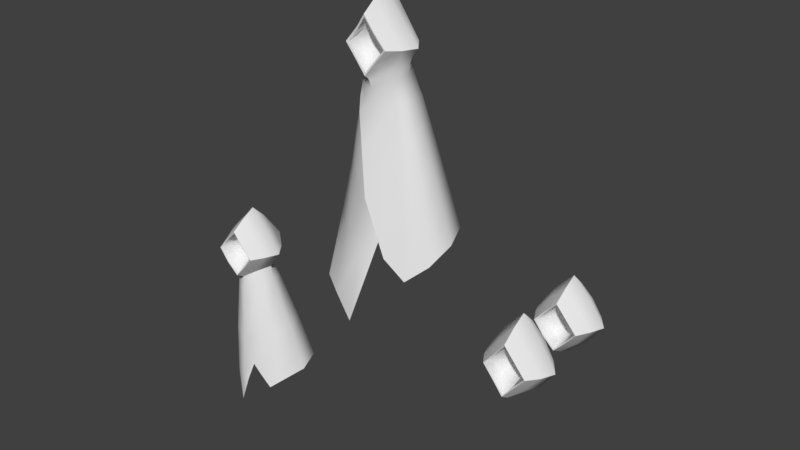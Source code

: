 # Source: human2.blend  (saved by Blender 2.79.0; exported with 4.5.12 LTS)
import bpy
from mathutils import Matrix  # noqa: F401  (used for matrix-valued properties, if any)

bpy.ops.wm.read_factory_settings(use_empty=True)
scene = bpy.context.scene
scene.name = 'Scene'

# ---- collections
col_collection_1 = bpy.data.collections.new('Collection 1'); scene.collection.children.link(col_collection_1)

# ---- node groups
ng_auto_smooth = bpy.data.node_groups.new('Auto Smooth', 'GeometryNodeTree')
_s = ng_auto_smooth.interface.new_socket(name='Geometry', in_out='OUTPUT', socket_type='NodeSocketGeometry')
_s = ng_auto_smooth.interface.new_socket(name='Geometry', in_out='INPUT', socket_type='NodeSocketGeometry')
_s = ng_auto_smooth.interface.new_socket(name='Angle', in_out='INPUT', socket_type='NodeSocketFloat')
_s.subtype = 'ANGLE'
_s.min_value = 0.0
_s.max_value = 3.142
ng_auto_smooth.is_modifier = True
_N = ng_auto_smooth.nodes; _L = ng_auto_smooth.links
n0 = _N.new('NodeGroupOutput'); n0.name = 'Group Output'; n0.location = (480, -100)
n1 = _N.new('NodeGroupInput'); n1.name = 'Group Input'; n1.location = (-420, -300)
n2 = _N.new('NodeGroupInput'); n2.name = 'Group Input.001'; n2.location = (-60, -100)
n3 = _N.new('GeometryNodeSetShadeSmooth'); n3.name = 'Set Shade Smooth'; n3.location = (120, -100)
n3.domain = 'EDGE'
n4 = _N.new('GeometryNodeSetShadeSmooth'); n4.name = 'Set Shade Smooth.001'; n4.location = (300, -100)
n5 = _N.new('GeometryNodeInputMeshEdgeAngle'); n5.name = 'Edge Angle'; n5.location = (-420, -220)
n6 = _N.new('GeometryNodeInputEdgeSmooth'); n6.name = 'Is Edge Smooth'; n6.location = (-60, -160)
n7 = _N.new('GeometryNodeInputShadeSmooth'); n7.name = 'Is Face Smooth'; n7.location = (-240, -340)
n8 = _N.new('FunctionNodeBooleanMath'); n8.name = 'Boolean Math'; n8.location = (-60, -220)
n9 = _N.new('FunctionNodeCompare'); n9.name = 'Compare'; n9.location = (-240, -180)
n9.operation = 'LESS_EQUAL'
_L.new(n5.outputs[0], n9.inputs[0])
_L.new(n4.outputs[0], n0.inputs[0])
_L.new(n1.outputs[1], n9.inputs[1])
_L.new(n9.outputs[0], n8.inputs[0])
_L.new(n7.outputs[0], n8.inputs[1])
_L.new(n2.outputs[0], n3.inputs[0])
_L.new(n6.outputs[0], n3.inputs[1])
_L.new(n3.outputs[0], n4.inputs[0])
_L.new(n8.outputs[0], n3.inputs[2])
n0.is_active_output = True

# ---- world
world_world = bpy.data.worlds.new('World'); scene.world = world_world
world_world.color = (0.05088, 0.05088, 0.05088)
world_world.use_sun_shadow = False
world_world.sun_shadow_jitter_overblur = 0.0
world_world.cycles.sampling_method = 'MANUAL'

# ---- meshes
me_plane_004 = bpy.data.meshes.new('Plane.004')
me_plane_004.from_pydata([(0.4047, -0.4736, 0.06905), (1.421, -0.006008, 0.003654), (0.386, -1.068, -0.4408), (0.8555, -0.006407, -0.7528), (0.3859, -1.067, 0.5975), (0.7498, -0.006341, 1.074), (1.186, -0.5839, 0.02018), (0.6004, -0.6428, -0.6811), (0.5956, -0.6365, 0.8599), (0.9384, 0.6246, 0.04579), (0.4966, 0.661, -0.5659), (0.4896, 0.6517, 0.7746), (0.4165, -1.087, -0.4642), (0.8703, -1.067, 0.0616), (0.4164, -1.086, 0.6203), (0.345, -0.6808, -0.4387), (0.815, -1.049, 0.06609), (0.3463, -0.6798, 0.5906), (0.2766, -0.4741, -0.2203), (0.6324, -0.7985, 0.06654), (0.2617, -0.4727, 0.3792), (0.4851, -0.4235, -0.9128), (0.4276, 0.4652, -0.7602), (-0.3943, -0.4737, 0.06915), (-1.421, -0.006008, 0.003654), (-0.386, -1.068, -0.4408), (-0.8555, -0.006407, -0.7528), (-0.3859, -1.067, 0.5975), (-0.7498, -0.006341, 1.074), (-1.186, -0.5839, 0.02018), (-0.6004, -0.6428, -0.6811), (-0.5956, -0.6365, 0.8599), (-0.9384, 0.6246, 0.04579), (-0.4966, 0.661, -0.5659), (-0.4896, 0.6517, 0.7746), (0.0007665, -0.5492, -0.3743), (0.0007183, -0.5604, 0.5412), (0.0, -0.005686, 1.922), (0.0, 1.451, 0.0523), (-6.241e-14, -0.278, 0.07167), (-9.303e-11, -0.7455, -1.208), (-6.769e-13, -0.558, 1.598), (0.0, 0.5923, 1.338), (0.0, 0.6836, -0.9472), (-0.4165, -1.087, -0.4642), (-0.8703, -1.067, 0.0616), (-0.4164, -1.086, 0.6203), (-2.677e-10, -1.112, 1.171), (-2.956e-10, -1.112, -0.9708), (-0.345, -0.6808, -0.4387), (-0.815, -1.049, 0.06609), (-0.3463, -0.6798, 0.5906), (-3.084e-10, -1.094, 1.106), (-3.349e-10, -1.094, -0.9067), (-0.2331, -0.4747, -0.2477), (-0.6324, -0.7985, 0.06654), (-0.2372, -0.473, 0.3905), (-3.215e-10, -0.7662, 0.7307), (-3.515e-10, -0.7995, -0.57), (-0.4843, -0.4222, -0.9142), (-0.4333, 0.4813, -0.7442)], [], [(39, 0, 20), (9, 10, 38), (7, 3, 1, 6), (8, 5, 37, 41), (40, 21, 7), (42, 11, 38), (6, 1, 5, 8), (13, 6, 8, 14), (10, 22, 43), (11, 5, 1, 9), (48, 40, 7, 12), (14, 8, 41, 47), (12, 7, 6, 13), (1, 3, 10, 9), (38, 11, 9), (38, 10, 43), (37, 5, 11, 42), (16, 2, 12, 13), (52, 4, 14, 47), (2, 53, 48, 12), (4, 16, 13, 14), (19, 15, 2, 16), (57, 17, 52), (15, 53, 2), (17, 19, 16, 4), (0, 18, 15, 19), (36, 20, 17, 57), (18, 35, 58, 15), (20, 0, 19, 17), (22, 10, 3), (7, 21, 3), (54, 35, 18, 39), (39, 56, 23), (32, 38, 33), (30, 29, 24, 26), (31, 41, 37, 28), (40, 30, 59), (42, 38, 34), (29, 31, 28, 24), (45, 46, 31, 29), (33, 43, 60), (34, 32, 24, 28), (48, 44, 30, 40), (46, 47, 41, 31), (44, 45, 29, 30), (24, 32, 33, 26), (38, 32, 34), (38, 43, 33), (37, 42, 34, 28), (50, 45, 44, 25), (52, 47, 46, 27), (25, 44, 48, 53), (27, 46, 45, 50), (55, 50, 25, 49), (57, 52, 51), (49, 25, 53), (51, 27, 50, 55), (23, 55, 49, 54), (36, 57, 51, 56), (54, 49, 58, 35), (56, 51, 55, 23), (60, 26, 33), (30, 26, 59), (56, 39, 20, 36), (23, 54, 39), (0, 39, 18), (51, 52, 27), (52, 17, 4), (53, 15, 58), (53, 58, 49)])
me_plane_004.polygons.foreach_set('use_smooth', [True] * 70)
_k = set([(1, 6), (1, 9), (2, 16), (2, 53), (3, 21), (3, 22), (4, 16), (4, 52), (6, 13), (9, 38), (12, 13), (12, 48), (13, 14), (14, 47), (21, 40), (22, 43), (24, 29), (24, 32), (25, 50), (25, 53), (26, 59), (26, 60), (27, 50), (27, 52), (29, 45), (32, 38), (37, 42), (38, 42), (40, 59), (43, 60), (44, 45), (44, 48), (45, 46), (46, 47)])
me_plane_004.attributes.new('sharp_edge', 'BOOLEAN', 'EDGE').data.foreach_set('value', [ (min(e.vertices), max(e.vertices)) in _k for e in me_plane_004.edges])
me_plane_004.use_remesh_preserve_volume = False
me_plane_004.use_remesh_preserve_attributes = False
me_plane_004.use_mirror_vertex_groups = False
me_plane_004.update()
me_plane_003 = bpy.data.meshes.new('Plane.003')
me_plane_003.from_pydata([(0.4142, -0.4695, 0.002666), (1.421, -0.006008, 0.001584), (0.4265, -1.131, -0.4988), (0.8555, -0.006407, -0.7528), (0.4264, -1.13, 0.5019), (0.7498, -0.006341, 0.9633), (1.19, -0.582, 0.001622), (0.6312, -0.6173, -0.72), (0.6252, -0.6115, 0.7697), (0.9384, 0.6246, 0.001728), (0.4966, 0.661, -0.5659), (0.4896, 0.6517, 0.6297), (0.9114, 0.06523, -1.412), (0.4602, -1.151, -0.5246), (0.9, -1.126, 0.001577), (0.4601, -1.151, 0.5277), (0.3423, -0.655, -0.4483), (0.8457, -1.106, 0.001594), (0.342, -0.6544, 0.4519), (0.1473, -0.4578, -0.3411), (0.6654, -0.7864, 0.001803), (0.1468, -0.4563, 0.3457), (0.492, -0.4133, -0.9269), (0.4276, 0.4652, -0.7602), (0.71, -0.4732, -1.54), (0.6863, 0.6553, -1.444), (-0.4142, -0.4695, 0.002666), (-1.421, -0.006008, 0.001584), (-0.4265, -1.131, -0.4988), (-0.8555, -0.006407, -0.7528), (-0.4264, -1.13, 0.5019), (-0.7498, -0.006341, 0.9633), (-1.19, -0.582, 0.001622), (-0.6312, -0.6173, -0.72), (-0.6252, -0.6115, 0.7697), (-0.9384, 0.6246, 0.001728), (-0.4966, 0.661, -0.5659), (-0.4896, 0.6517, 0.6297), (0.0, -0.49, -0.4429), (0.0, -0.4887, 0.4467), (-0.9904, 0.07627, -1.773), (0.0, -0.005686, 1.726), (0.0, 1.451, 0.001574), (0.0, -0.4774, 0.004303), (0.0, -0.7405, -1.224), (0.0, -0.558, 1.403), (0.0, 0.5923, 1.143), (0.0, 0.6836, -0.9472), (-0.4602, -1.151, -0.5246), (-0.9, -1.126, 0.001577), (-0.4601, -1.151, 0.5277), (0.0, -1.111, 1.017), (0.0, -1.111, -1.014), (-0.3423, -0.655, -0.4483), (-0.8457, -1.106, 0.001594), (-0.342, -0.6544, 0.4519), (0.0, -1.092, 0.9559), (0.0, -1.092, -0.953), (-0.1473, -0.4578, -0.3411), (-0.6654, -0.7864, 0.001803), (-0.1468, -0.4563, 0.3457), (0.0, -0.7515, 0.6885), (0.0, -0.788, -0.6771), (-0.4911, -0.4121, -0.9282), (-0.4333, 0.4813, -0.7442), (0.06119, -0.8643, -1.794), (0.01967, 0.9803, -1.647), (-0.6354, -0.4732, -1.81), (-0.6092, 0.7665, -1.701), (2.312, 0.243, -5.395), (1.381, -0.9205, -6.164), (1.716, 1.502, -5.486), (-1.477, 0.233, -6.089), (0.066, -1.347, -7.111), (0.2875, 1.986, -5.704), (-0.9507, -0.577, -6.409), (-0.9871, 1.304, -5.923), (-0.8752, 1.134, -3.811), (0.1612, 1.519, -3.683), (-1.364, 0.1596, -3.892), (1.18, 1.134, -3.468), (1.271, -0.6433, -3.682), (0.1634, -1.13, -4.088), (-0.781, -0.6064, -4.036), (1.731, 0.1678, -3.58), (0.6258, -1.076, -5.196), (0.2276, 1.765, -4.745), (1.462, 1.327, -4.529), (0.1122, -1.244, -5.677), (-0.8702, -0.5909, -5.284), (-0.9341, 1.223, -4.922), (-1.423, 0.1982, -5.047), (1.329, -0.789, -4.987), (2.036, 0.2073, -4.534), (0.3571, -1.198, -5.983), (0.8683, -0.9896, -5.606)], [], [(43, 19, 0, 21), (9, 10, 42), (7, 3, 1, 6), (8, 5, 41, 45), (44, 22, 7), (46, 11, 42), (6, 1, 5, 8), (14, 6, 8, 15), (10, 23, 47), (11, 5, 1, 9), (52, 44, 7, 13), (15, 8, 45, 51), (13, 7, 6, 14), (1, 3, 10, 9), (42, 11, 9), (42, 10, 47), (41, 5, 11, 46), (17, 2, 13, 14), (56, 4, 15, 51), (2, 57, 52, 13), (4, 17, 14, 15), (20, 16, 2, 17), (61, 18, 4, 56), (16, 62, 57, 2), (18, 20, 17, 4), (0, 19, 16, 20), (39, 21, 18, 61), (19, 38, 62, 16), (21, 0, 20, 18), (23, 3, 12, 25), (3, 22, 24, 12), (23, 10, 3), (7, 22, 3), (21, 39, 43), (19, 43, 38), (47, 23, 25, 66), (22, 44, 65, 24), (43, 60, 26, 58), (35, 42, 36), (33, 32, 27, 29), (34, 45, 41, 31), (44, 33, 63), (46, 42, 37), (32, 34, 31, 27), (49, 50, 34, 32), (36, 47, 64), (37, 35, 27, 31), (52, 48, 33, 44), (50, 51, 45, 34), (48, 49, 32, 33), (27, 35, 36, 29), (42, 35, 37), (42, 47, 36), (41, 46, 37, 31), (54, 49, 48, 28), (56, 51, 50, 30), (28, 48, 52, 57), (30, 50, 49, 54), (59, 54, 28, 53), (61, 56, 30, 55), (53, 28, 57, 62), (55, 30, 54, 59), (26, 59, 53, 58), (39, 61, 55, 60), (58, 53, 62, 38), (60, 55, 59, 26), (64, 68, 40, 29), (29, 40, 67), (64, 29, 36), (33, 29, 63), (60, 43, 39), (58, 38, 43), (47, 66, 68, 64), (63, 67, 65, 44), (90, 86, 74, 76), (91, 90, 76, 72), (86, 87, 71, 74), (81, 85, 95, 92), (88, 89, 75, 73), (89, 91, 72, 75), (93, 92, 70, 69), (87, 93, 69, 71), (25, 12, 84, 80), (12, 24, 81, 84), (67, 40, 79, 83), (65, 67, 82), (24, 65, 82, 81), (66, 25, 80, 78), (40, 68, 77, 79), (68, 66, 78, 77), (67, 63, 29), (82, 67, 83), (85, 81, 82), (73, 94, 88), (80, 84, 93, 87), (84, 81, 92, 93), (83, 79, 91, 89), (82, 83, 89, 88), (78, 80, 87, 86), (79, 77, 90, 91), (77, 78, 86, 90), (88, 94, 85, 82), (92, 95, 70)])
me_plane_003.polygons.foreach_set('use_smooth', [True] * 103)
_k = set([(1, 6), (1, 9), (2, 17), (2, 57), (3, 22), (3, 23), (4, 17), (4, 56), (6, 14), (9, 42), (13, 14), (13, 52), (14, 15), (15, 51), (22, 44), (23, 47), (27, 32), (27, 35), (28, 54), (28, 57), (29, 63), (29, 64), (30, 54), (30, 56), (32, 49), (35, 42), (41, 46), (42, 46), (44, 63), (47, 64), (48, 49), (48, 52), (49, 50), (50, 51)])
me_plane_003.attributes.new('sharp_edge', 'BOOLEAN', 'EDGE').data.foreach_set('value', [ (min(e.vertices), max(e.vertices)) in _k for e in me_plane_003.edges])
me_plane_003.use_remesh_preserve_volume = False
me_plane_003.use_remesh_preserve_attributes = False
me_plane_003.use_mirror_vertex_groups = False
me_plane_003.update()
me_plane_001 = bpy.data.meshes.new('Plane.001')
me_plane_001.from_pydata([(0.2664, -0.3019, 0.001715), (1.538, -0.006503, 0.001715), (0.4488, -1.19, -0.5249), (0.769, -0.006503, -0.8776), (0.4488, -1.19, 0.5283), (0.769, -0.006503, 0.988), (1.258, -0.6154, 0.001715), (0.6292, -0.6154, -0.7177), (0.6292, -0.6154, 0.7746), (0.9312, 0.6198, 0.001715), (0.4656, 0.6198, -0.5306), (0.4656, 0.6198, 0.5988), (-9.564e-10, -0.3351, -0.3029), (-9.564e-10, -0.3351, 0.3063), (-0.2664, -0.3019, 0.001715), (-9.564e-10, -0.006503, -1.757), (-9.564e-10, -0.006503, 1.974), (-1.538, -0.006503, 0.001715), (-9.564e-10, 1.581, 0.001715), (-0.4488, -1.19, -0.5249), (-0.769, -0.006503, -0.8776), (-0.4488, -1.19, 0.5283), (-0.769, -0.006503, 0.988), (-9.564e-10, -0.1902, 0.001715), (-1.258, -0.6154, 0.001715), (-9.564e-10, -0.6154, -1.437), (-9.564e-10, -0.6154, 1.547), (-0.6292, -0.6154, -0.7177), (-0.6292, -0.6154, 0.7746), (-9.564e-10, 0.6198, 1.196), (-9.564e-10, 0.6198, -1.063), (-0.9312, 0.6198, 0.001715), (-0.4656, 0.6198, -0.5306), (-0.4656, 0.6198, 0.5988), (0.4893, -1.224, -0.5577), (0.9786, -1.224, 0.001715), (0.4893, -1.224, 0.5612), (-9.564e-10, -1.224, 1.121), (-9.564e-10, -1.224, -1.117), (-0.4893, -1.224, -0.5577), (-0.9786, -1.224, 0.001715), (-0.4893, -1.224, 0.5612), (0.2943, -0.5631, -0.3854), (0.9094, -1.19, 0.001715), (0.2943, -0.5631, 0.3888), (-9.565e-10, -1.19, 1.042), (-9.565e-10, -1.19, -1.038), (-0.2943, -0.5631, -0.3854), (-0.9094, -1.19, 0.001715), (-0.2943, -0.5631, 0.3888), (0.08756, -0.2721, -0.2027), (0.6328, -0.7479, 0.001715), (0.08756, -0.2721, 0.2062), (-9.564e-10, -0.7109, 0.6513), (-9.564e-10, -0.7526, -0.6467), (-0.08756, -0.2721, -0.2027), (-0.6328, -0.7479, 0.001715), (-0.08756, -0.2721, 0.2062)], [], [(23, 50, 0, 52), (9, 10, 18), (7, 3, 1, 6), (8, 5, 16, 26), (25, 15, 3, 7), (29, 11, 18), (6, 1, 5, 8), (23, 55, 12, 50), (35, 6, 8, 36), (10, 3, 15, 30), (11, 5, 1, 9), (38, 25, 7, 34), (36, 8, 26, 37), (34, 7, 6, 35), (1, 3, 10, 9), (18, 11, 9), (18, 10, 30), (16, 5, 11, 29), (23, 57, 14, 55), (31, 18, 32), (27, 24, 17, 20), (28, 26, 16, 22), (25, 27, 20, 15), (29, 18, 33), (24, 28, 22, 17), (40, 41, 28, 24), (32, 30, 15, 20), (33, 31, 17, 22), (38, 39, 27, 25), (41, 37, 26, 28), (39, 40, 24, 27), (17, 31, 32, 20), (18, 31, 33), (18, 30, 32), (16, 29, 33, 22), (13, 57, 23, 52), (43, 2, 34, 35), (45, 4, 36, 37), (2, 46, 38, 34), (4, 43, 35, 36), (19, 48, 40, 39), (21, 45, 37, 41), (46, 19, 39, 38), (48, 21, 41, 40), (51, 42, 2, 43), (53, 44, 4, 45), (42, 54, 46, 2), (44, 51, 43, 4), (47, 56, 48, 19), (49, 53, 45, 21), (54, 47, 19, 46), (56, 49, 21, 48), (0, 50, 42, 51), (13, 52, 44, 53), (50, 12, 54, 42), (52, 0, 51, 44), (55, 14, 56, 47), (57, 13, 53, 49), (12, 55, 47, 54), (14, 57, 49, 56)])
me_plane_001.polygons.foreach_set('use_smooth', [True] * 60)
_k = set([(1, 6), (1, 9), (2, 43), (2, 46), (4, 43), (4, 45), (6, 35), (9, 18), (16, 29), (17, 24), (17, 31), (18, 29), (18, 31), (19, 46), (19, 48), (21, 45), (21, 48), (24, 40), (34, 35), (34, 38), (35, 36), (36, 37), (37, 41), (38, 39), (39, 40), (40, 41)])
me_plane_001.attributes.new('sharp_edge', 'BOOLEAN', 'EDGE').data.foreach_set('value', [ (min(e.vertices), max(e.vertices)) in _k for e in me_plane_001.edges])
me_plane_001.use_remesh_preserve_volume = False
me_plane_001.use_remesh_preserve_attributes = False
me_plane_001.use_mirror_vertex_groups = False
me_plane_001.update()
me_plane = bpy.data.meshes.new('Plane')
me_plane.from_pydata([(1.158, 0.06859, 8.394), (0.8199, -0.4873, 8.357), (0.9188, 0.8786, 8.343), (-1.114, 0.1141, 8.233), (-0.02651, -0.8311, 8.037), (0.04882, 1.319, 7.879), (-0.7613, 0.8802, 8.193), (2.77, 0.2678, 3.257), (1.756, -1.135, 2.004), (2.031, 1.796, 3.173), (-2.531, 1.011, 2.053), (0.01242, -2.172, 0.1983), (0.235, 2.529, 2.854), (-1.338, 2.177, 2.501), (-0.719, -0.5788, 7.923), (0.7911, -1.372, 3.505), (0.204, 2.199, 4.226), (1.727, 1.58, 4.535), (0.09791, -1.702, 2.809), (-1.261, 1.72, 3.989), (-2.029, 0.6753, 3.827), (1.618, -0.9741, 3.81), (2.422, 0.228, 4.511), (0.5516, -1.665, 2.402), (0.9933, 0.02326, 8.918), (1.053, -0.01056, 9.685), (0.9764, -0.0161, 9.302), (0.6877, -0.5348, 8.807), (0.6424, -0.6364, 9.503), (0.6287, -0.6012, 9.18), (0.6426, 0.6789, 9.516), (0.8032, 0.7807, 8.73), (0.7098, 0.7115, 9.115), (-0.02634, 1.119, 9.584), (0.009095, 1.198, 8.584), (-0.01806, 1.122, 9.121), (0.01438, -0.8113, 8.49), (0.0107, -0.8739, 9.121), (0.02232, -0.8142, 8.847), (-1.012, 0.04752, 8.841), (-1.101, 0.00286, 9.647), (-1.033, 0.02376, 9.21), (-0.4296, -0.7344, 9.346), (-0.3543, -0.7086, 8.592), (-0.3562, -0.7121, 8.914), (-0.6374, 0.7489, 8.776), (-0.6704, 0.6469, 9.688), (-0.6273, 0.6902, 9.174), (-0.7285, -0.372, 8.795), (-0.9406, -0.2589, 9.548), (-0.8338, -0.2772, 9.124), (1.064, -0.2694, 8.43), (2.509, -0.6507, 2.669), (2.184, -0.5512, 4.173), (0.9281, -0.306, 8.877), (0.9029, -0.367, 9.233), (0.9649, -0.3953, 9.571), (-0.8413, -0.3933, 8.061), (-1.261, -0.9079, 3.374), (-0.558, -0.7382, 7.864), (-1.678, -1.406, 1.231), (-0.9903, -1.767, 0.8676), (-2.341, -0.3369, 1.635), (-0.7138, -1.336, 3.163), (-1.818, -0.4018, 3.579), (-0.9033, 1.03, 7.196), (-1.073, 1.296, 5.809), (0.1647, 1.909, 5.402), (0.1017, 1.555, 6.871), (-1.538, 0.4229, 6.02), (-1.315, 0.2382, 7.383), (1.456, 1.37, 5.773), (1.159, 1.112, 7.173), (1.417, -0.7927, 5.494), (1.185, -0.6476, 6.952), (-0.2146, -1.018, 6.567), (0.1957, -1.358, 4.962), (1.577, 0.1221, 7.211), (2.024, 0.1784, 5.843), (1.47, -0.3523, 7.114), (1.857, -0.4096, 5.713), (-0.9804, -0.7315, 5.377), (-0.8331, -0.6285, 6.896), (-1.062, -0.3742, 7.158), (-1.318, -0.3692, 5.758), (-0.5571, -1.083, 5.082), (-0.5204, -0.881, 6.68), (0.4047, -0.4736, 10.41), (1.421, -0.006008, 10.35), (0.3697, -1.068, 9.925), (0.338, -1.068, 10.92), (0.5786, -0.002277, 11.39), (1.186, -0.5839, 10.36), (0.5182, -0.5546, 11.18), (0.9384, 0.6246, 10.39), (0.4491, 0.609, 11.12), (0.4165, -1.087, 9.88), (0.8703, -1.067, 10.41), (0.3807, -1.085, 10.96), (0.345, -0.6808, 9.905), (0.7806, -1.05, 10.41), (0.3463, -0.6798, 10.93), (0.2766, -0.4741, 10.12), (0.6324, -0.7985, 10.41), (0.2617, -0.4727, 10.72), (-0.3943, -0.4737, 10.41), (-1.421, -0.006008, 10.35), (-0.3697, -1.068, 9.925), (-0.338, -1.068, 10.92), (-0.5789, -0.006579, 11.39), (-1.186, -0.5839, 10.36), (-0.5182, -0.5546, 11.18), (-0.9384, 0.6246, 10.39), (-0.46, 0.5945, 11.1), (0.0007665, -0.5492, 9.97), (0.0007183, -0.5576, 10.88), (-0.001113, -0.001659, 12.15), (0.0, 1.451, 10.4), (-6.241e-14, -0.278, 10.42), (-6.769e-13, -0.558, 11.94), (-0.03196, 0.6895, 11.67), (-0.4165, -1.087, 9.88), (-0.8703, -1.067, 10.41), (-0.3807, -1.085, 10.96), (-2.677e-10, -1.112, 11.52), (-2.956e-10, -1.112, 9.373), (-0.345, -0.6808, 9.905), (-0.7806, -1.05, 10.41), (-0.3463, -0.6798, 10.93), (-2.988e-10, -1.093, 11.41), (-3.242e-10, -1.093, 9.479), (-0.2331, -0.4747, 10.1), (-0.6324, -0.7985, 10.41), (-0.2372, -0.473, 10.73), (-3.215e-10, -0.6988, 11.07), (-3.515e-10, -0.643, 9.774), (0.5468, -0.7811, 9.716), (0.0004627, -0.975, 9.278), (-0.4614, -0.9038, 9.707), (0.7687, 0.4803, 9.974), (-0.02688, 1.155, 9.899), (0.4276, 0.8145, 9.969), (-0.8961, -0.6409, 10.05), (1.173, -0.006183, 10.02), (1.05, -0.4275, 10.11), (-0.5072, 0.792, 10.04), (-0.8526, 0.4611, 10.08), (-1.188, -0.006172, 10.04), (-0.6565, -0.5762, 8.394), (-0.5561, -0.5428, 8.695), (-0.5836, -0.5419, 8.999), (-0.6983, -0.5224, 9.459), (0.7911, -1.439, 3.505), (1.102, -1.49, 2.881), (-0.7285, -0.4091, 8.795), (-0.558, -0.7897, 7.864), (-0.2146, -1.085, 6.567), (0.1957, -1.424, 4.962), (-0.6565, -0.6152, 8.394)], [], [(54, 27, 1, 51), (27, 36, 4, 1), (64, 20, 10, 62), (76, 85, 63, 18), (138, 42, 137), (19, 16, 12, 13), (20, 19, 13, 10), (16, 17, 9, 12), (51, 1, 74, 79), (2, 0, 77, 72), (18, 63, 61, 11), (53, 21, 8, 52), (17, 22, 7, 9), (71, 78, 22, 17), (14, 82, 86, 59), (80, 73, 21, 53), (67, 71, 17, 16), (66, 67, 16, 19), (69, 66, 19, 20), (49, 151, 142), (18, 23, 15, 76), (11, 23, 18), (0, 51, 79, 77), (64, 62, 60, 58), (57, 3, 70, 83), (3, 6, 65, 70), (5, 2, 72, 68), (75, 59, 86), (34, 5, 6, 45), (84, 69, 20, 64), (34, 31, 2, 5), (31, 24, 0, 2), (45, 6, 3, 39), (43, 36, 38, 44), (44, 37, 42), (34, 45, 47, 35), (35, 47, 46, 33), (45, 39, 41, 47), (47, 41, 40, 46), (36, 27, 29, 38), (38, 29, 28, 37), (31, 34, 35, 32), (32, 35, 33, 30), (54, 24, 26, 55), (55, 26, 25, 56), (24, 31, 32, 26), (26, 32, 30, 25), (39, 48, 50, 41), (41, 50, 49, 40), (29, 55, 56, 28), (27, 54, 55, 29), (57, 83, 82, 14), (78, 80, 53, 22), (22, 53, 52, 7), (24, 54, 51, 0), (49, 142, 147), (14, 59, 148), (58, 60, 61, 63), (84, 64, 58, 81), (81, 58, 63, 85), (57, 48, 39, 3), (78, 71, 72, 77), (80, 78, 77, 79), (71, 67, 68, 72), (66, 69, 70, 65), (67, 66, 65, 68), (73, 80, 79, 74), (84, 81, 82, 83), (81, 85, 86, 82), (69, 84, 83, 70), (85, 76, 75, 86), (6, 5, 68, 65), (118, 87, 104), (94, 139, 141, 117), (93, 91, 116, 119), (120, 95, 117), (92, 88, 91, 93), (97, 92, 93, 98), (95, 91, 88, 94), (125, 137, 136, 96), (98, 93, 119, 124), (96, 136, 92, 97), (88, 143, 139, 94), (117, 95, 94), (117, 141, 140), (116, 91, 95, 120), (100, 89, 96, 97), (129, 90, 98, 124), (89, 130, 125, 96), (90, 100, 97, 98), (103, 99, 100), (134, 101, 129), (99, 130, 89), (101, 103, 100, 90), (87, 102, 99, 103), (115, 104, 101, 134), (102, 114, 135, 99), (104, 87, 103, 101), (131, 114, 102, 118), (118, 133, 105), (112, 117, 145, 146), (111, 119, 116, 109), (46, 145, 140, 33), (120, 117, 113), (110, 111, 109, 106), (122, 123, 111, 110), (113, 112, 106, 109), (125, 121, 138, 137), (123, 124, 119, 111), (121, 122, 110, 142, 138), (106, 112, 146, 147), (117, 112, 113), (117, 140, 145), (116, 120, 113, 109), (127, 122, 121, 107), (129, 124, 123, 108), (107, 121, 125, 130), (108, 123, 122, 127), (132, 127, 126), (134, 129, 128), (126, 107, 130), (128, 108, 127, 132), (105, 132, 126, 131), (115, 134, 128, 133), (131, 126, 135, 114), (133, 128, 132, 105), (133, 118, 104, 115), (105, 131, 118), (87, 118, 102), (128, 129, 108), (129, 101, 90), (130, 99, 135), (130, 135, 126), (143, 144, 56, 25), (146, 145, 46), (144, 136, 28, 56), (136, 137, 37, 28), (30, 141, 139), (147, 146, 46, 40), (92, 144, 143, 88), (136, 144, 92), (140, 141, 30, 33), (139, 143, 25, 30), (147, 40, 49), (106, 147, 142, 110), (148, 48, 57, 14), (142, 151, 42, 138), (150, 149, 43, 44), (151, 150, 44, 42), (4, 155, 156), (73, 152, 153, 21), (1, 4, 156, 74), (152, 73, 157), (21, 153, 8), (154, 149, 150, 50), (50, 150, 151, 49), (155, 4, 36, 43), (157, 73, 74, 156), (43, 149, 158, 155), (149, 154, 158), (15, 152, 157, 76), (76, 157, 156, 75), (75, 156, 155, 59), (59, 155, 158, 148), (148, 158, 154, 48), (48, 154, 50), (137, 42, 37), (37, 44, 38), (100, 99, 89), (126, 127, 107)])
me_plane.polygons.foreach_set('use_smooth', [True] * 170)
_k = set([(15, 76), (37, 38), (37, 137), (48, 50), (48, 148), (50, 154), (59, 75), (59, 148), (75, 76), (88, 92), (88, 94), (89, 100), (89, 130), (90, 100), (90, 129), (92, 97), (94, 117), (96, 97), (96, 125), (97, 98), (98, 124), (106, 110), (106, 112), (107, 127), (107, 130), (108, 127), (108, 129), (110, 122), (112, 117), (121, 122), (121, 125), (122, 123), (123, 124), (125, 137), (152, 157), (154, 158), (155, 156), (155, 158), (156, 157)])
me_plane.attributes.new('sharp_edge', 'BOOLEAN', 'EDGE').data.foreach_set('value', [ (min(e.vertices), max(e.vertices)) in _k for e in me_plane.edges])
_k = {(8, 52): 1.0, (7, 9): 1.0, (9, 12): 1.0, (10, 13): 1.0, (12, 13): 1.0, (11, 18): 1.0, (15, 23): 1.0, (8, 21): 1.0, (11, 23): 1.0, (48, 50): 1.0, (7, 52): 1.0, (60, 61): 1.0, (60, 62): 1.0, (10, 62): 1.0, (11, 61): 1.0, (75, 76): 1.0, (59, 75): 1.0, (96, 97): 1.0, (98, 124): 1.0, (91, 116): 0.27843, (88, 92): 1.0, (119, 124): 1.0, (117, 120): 1.0, (96, 125): 1.0, (88, 94): 1.0, (97, 98): 1.0, (88, 91): 0.27843, (92, 97): 1.0, (116, 119): 1.0, (116, 120): 1.0, (94, 117): 1.0, (89, 100): 1.0, (90, 129): 1.0, (89, 130): 1.0, (90, 100): 1.0, (97, 100): 1.0, (124, 129): 1.0, (125, 130): 1.0, (121, 122): 1.0, (123, 124): 1.0, (109, 116): 0.27843, (106, 110): 1.0, (121, 125): 1.0, (106, 112): 1.0, (122, 123): 1.0, (106, 109): 0.27843, (110, 122): 1.0, (112, 117): 1.0, (107, 127): 1.0, (108, 129): 1.0, (107, 130): 1.0, (108, 127): 1.0, (122, 127): 1.0, (48, 148): 1.0, (59, 148): 1.0, (152, 153): 1.0, (156, 157): 1.0, (152, 157): 1.0, (155, 156): 1.0, (154, 158): 1.0, (155, 158): 1.0, (8, 153): 1.0, (50, 154): 1.0, (15, 152): 1.0}
me_plane.attributes.new('crease_edge', 'FLOAT', 'EDGE').data.foreach_set('value', [_k.get((min(e.vertices), max(e.vertices)), 0.0) for e in me_plane.edges])
me_plane.use_remesh_preserve_volume = False
me_plane.use_remesh_preserve_attributes = False
me_plane.use_mirror_vertex_groups = False
me_plane.update()

# ---- objects
ob_plane_004 = bpy.data.objects.new('Plane.004', me_plane_004)
ob_plane_003 = bpy.data.objects.new('Plane.003', me_plane_003)
ob_plane_001 = bpy.data.objects.new('Plane.001', me_plane_001)
ob_plane = bpy.data.objects.new('Plane', me_plane)

# ---- transforms, parenting, visibility, modifiers, constraints
ob_plane_004.location = (6.153, 0.0, 0.0)
ob_plane_004.lineart.crease_threshold = 0.0
_m = ob_plane_004.modifiers.new('Auto Smooth', 'NODES')
_m.node_group = ng_auto_smooth
_gi = [s.identifier for s in ng_auto_smooth.interface.items_tree if s.item_type == 'SOCKET' and s.in_out == 'INPUT']
_m[_gi[1]] = 1.323  # Angle
ob_plane_003.location = (-7.295, 0.0, 0.0)
ob_plane_003.lineart.crease_threshold = 0.0
_m = ob_plane_003.modifiers.new('Auto Smooth', 'NODES')
_m.node_group = ng_auto_smooth
_gi = [s.identifier for s in ng_auto_smooth.interface.items_tree if s.item_type == 'SOCKET' and s.in_out == 'INPUT']
_m[_gi[1]] = 1.323  # Angle
ob_plane_001.location = (5.914, 3.649, 0.0)
ob_plane_001.lineart.crease_threshold = 0.0
_m = ob_plane_001.modifiers.new('Cast', 'CAST')
_m.factor = 0.3
_m = ob_plane_001.modifiers.new('Auto Smooth', 'NODES')
_m.node_group = ng_auto_smooth
_gi = [s.identifier for s in ng_auto_smooth.interface.items_tree if s.item_type == 'SOCKET' and s.in_out == 'INPUT']
_m[_gi[1]] = 1.323  # Angle
ob_plane.location = (0.0, 0.0, 0.0)
ob_plane.lineart.crease_threshold = 0.0
_m = ob_plane.modifiers.new('Auto Smooth', 'NODES')
_m.node_group = ng_auto_smooth
_gi = [s.identifier for s in ng_auto_smooth.interface.items_tree if s.item_type == 'SOCKET' and s.in_out == 'INPUT']
_m[_gi[1]] = 1.323  # Angle

# ---- collection membership
col_collection_1.objects.link(ob_plane_004)
col_collection_1.objects.link(ob_plane_003)
col_collection_1.objects.link(ob_plane_001)
col_collection_1.objects.link(ob_plane)

# ---- scene / render settings (as saved in the file)
scene.frame_start = 1; scene.frame_end = 250; scene.frame_set(1)
scene.render.engine = 'BLENDER_EEVEE_NEXT'
scene.render.resolution_percentage = 50
scene.render.dither_intensity = 0.0
scene.cycles.use_denoising = False
scene.cycles.samples = 128
scene.cycles.sampling_pattern = 'TABULATED_SOBOL'
scene.cycles.use_adaptive_sampling = False
scene.cycles.use_light_tree = False
scene.cycles.blur_glossy = 0.0
scene.cycles.sample_clamp_indirect = 0.0
scene.view_settings.view_transform = 'Standard'
bpy.context.view_layer.update()

# ---- added for rendering (the .blend has no active camera and no usable light): camera, sun
cam_auto = bpy.data.cameras.new('AutoCamera')
cam_auto.lens = 50.0
cam_auto.sensor_width = 36.0
cam_auto.clip_end = 1000.0
ob_auto_camera = bpy.data.objects.new('AutoCamera', cam_auto)
scene.collection.objects.link(ob_auto_camera)
ob_auto_camera.location = (23.7234, -27.723, 21.9776)
ob_auto_camera.rotation_euler = (1.09748, -7.21219e-08, 0.694738)
scene.camera = ob_auto_camera
light_auto_sun = bpy.data.lights.new('AutoSun', 'SUN')
light_auto_sun.energy = 3.0
light_auto_sun.angle = 0.0523599
ob_auto_sun = bpy.data.objects.new('AutoSun', light_auto_sun)
scene.collection.objects.link(ob_auto_sun)
ob_auto_sun.rotation_euler = (0.872665, 0.174533, 0.523599)
bpy.context.view_layer.update()
